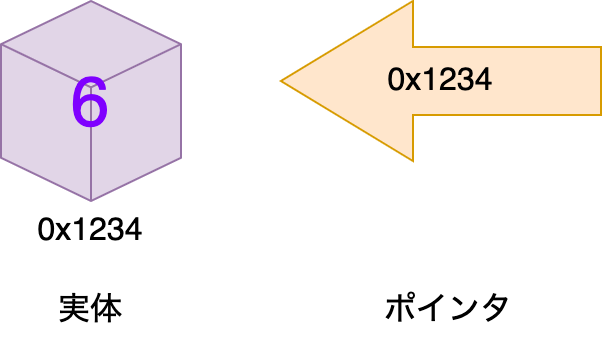

The diagram above was exported from draw.io. Its source (the exported page's mxGraphModel, read from the mxfile embedded in the PNG):
<mxGraphModel dx="550" dy="506" grid="1" gridSize="10" guides="1" tooltips="1" connect="1" arrows="1" fold="1" page="1" pageScale="1" pageWidth="827" pageHeight="1169" math="0" shadow="0">
  <root>
    <mxCell id="0" />
    <mxCell id="1" parent="0" />
    <mxCell id="qlO-poyhB3mKbAM3Pc_K-1" value="&lt;font color=&quot;#7f00ff&quot; style=&quot;font-size: 35px;&quot;&gt;6&lt;/font&gt;" style="html=1;whiteSpace=wrap;shape=isoCube2;backgroundOutline=1;isoAngle=15;fillColor=#e1d5e7;strokeColor=#9673a6;" vertex="1" parent="1">
      <mxGeometry x="240" y="210" width="90" height="100" as="geometry" />
    </mxCell>
    <mxCell id="qlO-poyhB3mKbAM3Pc_K-2" value="0x1234" style="text;html=1;strokeColor=none;fillColor=none;align=center;verticalAlign=middle;whiteSpace=wrap;rounded=0;fontSize=16;" vertex="1" parent="1">
      <mxGeometry x="255" y="310" width="60" height="30" as="geometry" />
    </mxCell>
    <mxCell id="qlO-poyhB3mKbAM3Pc_K-3" value="0x1234" style="shape=singleArrow;direction=west;whiteSpace=wrap;html=1;arrowWidth=0.425;arrowSize=0.4125;fillColor=#ffe6cc;strokeColor=#d79b00;fontSize=16;" vertex="1" parent="1">
      <mxGeometry x="380" y="210" width="160" height="80" as="geometry" />
    </mxCell>
    <mxCell id="qlO-poyhB3mKbAM3Pc_K-4" value="実体" style="text;html=1;strokeColor=none;fillColor=none;align=center;verticalAlign=middle;whiteSpace=wrap;rounded=0;fontSize=16;" vertex="1" parent="1">
      <mxGeometry x="255" y="350" width="60" height="30" as="geometry" />
    </mxCell>
    <mxCell id="qlO-poyhB3mKbAM3Pc_K-5" value="ポインタ" style="text;html=1;strokeColor=none;fillColor=none;align=center;verticalAlign=middle;whiteSpace=wrap;rounded=0;fontSize=16;" vertex="1" parent="1">
      <mxGeometry x="414" y="350" width="100" height="30" as="geometry" />
    </mxCell>
  </root>
</mxGraphModel>